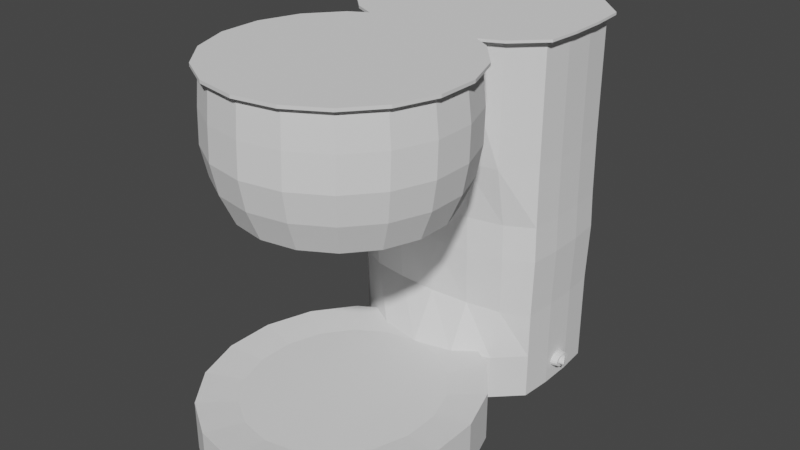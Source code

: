 # Source: CoffeeMaker.blend  (saved by Blender 2.80.75; exported with 4.5.12 LTS)
import bpy
from mathutils import Matrix  # noqa: F401  (used for matrix-valued properties, if any)

bpy.ops.wm.read_factory_settings(use_empty=True)
scene = bpy.context.scene
scene.name = 'Scene'

# ---- collections
col_collection = bpy.data.collections.new('Collection'); scene.collection.children.link(col_collection)

# ---- world
world_world = bpy.data.worlds.new('World'); scene.world = world_world
world_world.use_nodes = True; world_world.node_tree.nodes.clear()
_N = world_world.node_tree.nodes; _L = world_world.node_tree.links
n0 = _N.new('ShaderNodeOutputWorld'); n0.name = 'World Output'; n0.location = (300, 300)
n1 = _N.new('ShaderNodeBackground'); n1.name = 'Background'; n1.location = (10, 300)
n1.inputs[0].default_value = (0.05088, 0.05088, 0.05088, 1.0)
_L.new(n1.outputs[0], n0.inputs[0])
n0.is_active_output = True
world_world.color = (0.05088, 0.05088, 0.05088)
world_world.use_sun_shadow = False
world_world.sun_shadow_jitter_overblur = 0.0

# ---- meshes
me_cylinder = bpy.data.meshes.new('Cylinder')
me_cylinder.from_pydata([(-6.558e-09, 0.939, -0.827), (2.325e-09, 1.082, 1.0), (0.3214, 0.8823, -0.827), (0.37, 1.017, 1.0), (0.604, 0.7192, -0.827), (0.6954, 0.8288, 1.0), (0.8137, 0.4692, -0.827), (0.9369, 0.5409, 1.0), (0.9253, 0.1626, -0.827), (1.065, 0.1879, 1.0), (0.9253, -0.1637, -0.827), (1.065, -0.1879, 1.0), (0.8137, -0.4704, -0.827), (0.9369, -0.5409, 1.0), (0.604, -0.7203, -0.827), (0.6954, -0.8288, 1.0), (0.3214, -0.8835, -0.827), (0.37, -1.017, 1.0), (1.353e-07, -0.9402, -0.827), (1.657e-07, -1.082, 1.0), (-0.3214, -0.8835, -0.827), (-0.37, -1.017, 1.0), (-0.604, -0.7203, -0.827), (-0.6954, -0.8288, 1.0), (-0.8137, -0.4704, -0.827), (-0.9369, -0.5409, 1.0), (-0.9253, -0.1637, -0.827), (-1.065, -0.1879, 1.0), (-0.9253, 0.1626, -0.827), (-1.065, 0.1879, 1.0), (-0.8137, 0.4692, -0.827), (-0.9369, 0.5409, 1.0), (-0.604, 0.7192, -0.827), (-0.6954, 0.8288, 1.0), (-0.3214, 0.8823, -0.827), (-0.37, 1.017, 1.0), (4.742e-09, 1.108, 0.02575), (0.3812, 1.041, 0.02575), (0.7165, 0.8471, 0.02575), (0.9653, 0.5505, 0.02575), (1.098, 0.1868, 0.02575), (1.098, -0.2004, 0.02575), (0.9653, -0.5641, 0.02575), (0.7165, -0.8607, 0.02575), (0.3812, -1.054, 0.02575), (1.731e-07, -1.121, 0.02575), (-0.3812, -1.054, 0.02575), (-0.7165, -0.8607, 0.02575), (-0.9653, -0.5641, 0.02575), (-1.098, -0.2004, 0.02575), (-1.098, 0.1868, 0.02575), (-0.9653, 0.5505, 0.02575), (-0.7165, 0.8471, 0.02575), (-0.3812, 1.041, 0.02575), (3.242e-09, 1.121, 0.5), (0.3811, 1.053, 0.5), (0.7162, 0.8599, 0.5), (0.9649, 0.5635, 0.5), (1.097, 0.1998, 0.5), (1.097, -0.1871, 0.5), (0.9649, -0.5507, 0.5), (0.7162, -0.8472, 0.5), (0.3811, -1.041, 0.5), (1.715e-07, -1.108, 0.5), (-0.3811, -1.041, 0.5), (-0.7162, -0.8472, 0.5), (-0.9649, -0.5507, 0.5), (-1.097, -0.1871, 0.5), (-1.097, 0.1998, 0.5), (-0.9649, 0.5635, 0.5), (-0.7162, 0.8599, 0.5), (-0.3811, 1.053, 0.5), (0.3634, 0.9963, -0.3991), (0.6829, 0.8118, -0.3991), (0.92, 0.5292, -0.3991), (1.046, 0.1825, -0.3991), (1.046, -0.1865, -0.3991), (0.92, -0.5332, -0.3991), (0.6829, -0.8158, -0.3991), (0.3634, -1.0, -0.3991), (1.619e-07, -1.064, -0.3991), (-0.3634, -1.0, -0.3991), (-0.6829, -0.8158, -0.3991), (-0.92, -0.5332, -0.3991), (-1.046, -0.1865, -0.3991), (-1.046, 0.1825, -0.3991), (-0.92, 0.5292, -0.3991), (-0.6829, 0.8118, -0.3991), (-0.3634, 0.9963, -0.3991), (1.474e-09, 1.06, -0.3991), (-1.634e-08, 0.7307, -0.9074), (0.2501, 0.6866, -0.9074), (0.4701, 0.5596, -0.9074), (0.6333, 0.3651, -0.9074), (0.7202, 0.1264, -0.9074), (0.7202, -0.1276, -0.9074), (0.6333, -0.3662, -0.9074), (0.4701, -0.5608, -0.9074), (0.2501, -0.6878, -0.9074), (9.408e-08, -0.7319, -0.9074), (-0.2501, -0.6878, -0.9074), (-0.4701, -0.5608, -0.9074), (-0.6333, -0.3662, -0.9074), (-0.7202, -0.1276, -0.9074), (-0.7202, 0.1264, -0.9074), (-0.6333, 0.3651, -0.9074), (-0.4701, 0.5596, -0.9074), (-0.2501, 0.6866, -0.9074), (-2.251e-08, 0.5446, -0.9836), (0.1865, 0.5117, -0.9836), (0.3504, 0.417, -0.9836), (0.4721, 0.272, -0.9836), (0.5369, 0.09409, -0.9836), (0.5369, -0.09525, -0.9836), (0.4721, -0.2732, -0.9836), (0.3504, -0.4182, -0.9836), (0.1865, -0.5129, -0.9836), (5.981e-08, -0.5458, -0.9836), (-0.1865, -0.5129, -0.9836), (-0.3504, -0.4182, -0.9836), (-0.4721, -0.2732, -0.9836), (-0.5369, -0.09525, -0.9836), (-0.5369, 0.09409, -0.9836), (-0.4721, 0.272, -0.9836), (-0.3504, 0.417, -0.9836), (-0.1865, 0.5117, -0.9836), (0.37, 1.017, 1.042), (2.325e-09, 1.082, 1.042), (-0.37, 1.017, 1.042), (0.7333, 0.8756, 0.9988), (0.3902, 1.074, 0.9988), (0.988, 0.5721, 0.9988), (1.123, 0.1998, 0.9988), (1.123, -0.1964, 0.9988), (0.988, -0.5687, 0.9988), (0.7333, -0.8722, 0.9988), (0.3902, -1.07, 0.9988), (1.773e-07, -1.139, 0.9988), (-0.3902, -1.07, 0.9988), (-0.7333, -0.8722, 0.9988), (-0.988, -0.5687, 0.9988), (-1.123, -0.1964, 0.9988), (-1.123, 0.1998, 0.9988), (-0.988, 0.5721, 0.9988), (-0.7333, 0.8756, 0.9988), (-0.3902, 1.074, 0.9988), (0.3902, 1.074, 1.043), (5.065e-09, 1.142, 1.043), (0.7333, 0.8756, 1.043), (0.988, 0.5721, 1.043), (1.123, 0.1998, 1.043), (1.123, -0.1964, 1.043), (0.988, -0.5687, 1.043), (0.7333, -0.8722, 1.043), (0.3902, -1.07, 1.043), (1.773e-07, -1.139, 1.043), (-0.3902, -1.07, 1.043), (-0.7333, -0.8722, 1.043), (-0.988, -0.5687, 1.043), (-1.123, -0.1964, 1.043), (-1.123, 0.1998, 1.043), (-0.988, 0.5721, 1.043), (-0.7333, 0.8756, 1.043), (-0.3902, 1.074, 1.043), (0.0, 1.295, -4.296), (0.0, 1.295, -3.567), (0.4189, 1.213, -4.296), (0.4189, 1.213, -3.567), (0.7874, 0.9777, -4.296), (0.7874, 0.9777, -3.567), (1.061, 0.6171, -4.296), (1.061, 0.6171, -3.567), (1.206, 0.1747, -4.296), (1.206, 0.1747, -3.567), (1.206, -0.296, -4.296), (1.206, -0.296, -3.567), (1.061, -0.7383, -4.296), (1.061, -0.7383, -3.567), (0.7874, -1.099, -4.296), (0.7874, -1.099, -3.567), (0.4189, -1.334, -4.296), (0.4189, -1.334, -3.567), (1.85e-07, -1.416, -4.296), (1.85e-07, -1.416, -3.567), (-0.4189, -1.334, -4.296), (-0.4189, -1.334, -3.567), (-0.7874, -1.099, -4.296), (-0.7874, -1.099, -3.567), (-1.061, -0.7383, -4.296), (-1.061, -0.7383, -3.567), (-1.206, -0.296, -4.296), (-1.206, -0.296, -3.567), (-1.206, 0.1747, -4.296), (-1.206, 0.1747, -3.567), (-1.061, 0.6171, -4.296), (-1.061, 0.6171, -3.567), (-0.7874, 0.9777, -4.296), (-0.7874, 0.9777, -3.567), (-0.4189, 1.213, -4.296), (-0.4189, 1.213, -3.567), (0.3006, 0.8531, -3.632), (-2.98e-08, 0.9118, -3.632), (0.5649, 0.6843, -3.632), (0.7611, 0.4256, -3.632), (0.8654, 0.1082, -3.632), (0.8654, -0.2295, -3.632), (0.7611, -0.5468, -3.632), (0.5649, -0.8055, -3.632), (0.3006, -0.9744, -3.632), (1.029e-07, -1.033, -3.632), (-0.3006, -0.9744, -3.632), (-0.5649, -0.8055, -3.632), (-0.7611, -0.5468, -3.632), (-0.8654, -0.2295, -3.632), (-0.8654, 0.1082, -3.632), (-0.7611, 0.4256, -3.632), (-0.5649, 0.6843, -3.632), (-0.3006, 0.8531, -3.632), (0.0, 2.755, -4.3), (0.0, 2.755, 1.006), (0.3843, 2.699, -4.3), (0.3843, 2.699, 1.006), (0.7223, 2.539, -4.3), (0.7223, 2.539, 1.006), (0.9731, 2.294, -4.3), (0.9731, 2.294, 1.006), (0.9977, 1.993, -4.3), (0.9977, 1.993, 1.006), (0.9977, 1.673, -4.3), (0.9977, 1.673, 1.006), (0.9731, 1.372, -4.3), (0.9731, 1.372, 1.006), (0.7223, 1.127, -4.3), (0.7223, 1.127, 1.006), (0.3843, 0.9668, -4.3), (0.3843, 0.9668, 1.006), (1.697e-07, 0.9112, -4.3), (1.697e-07, 0.9112, 1.006), (-0.3843, 0.9668, -4.3), (-0.3843, 0.9668, 1.006), (-0.7223, 1.127, -4.3), (-0.7223, 1.127, 1.006), (-0.9731, 1.372, -4.3), (-0.9731, 1.372, 1.006), (-0.9977, 1.673, -4.3), (-0.9977, 1.673, 1.006), (-0.9977, 1.993, -4.3), (-0.9977, 1.993, 1.006), (-0.9731, 2.294, -4.3), (-0.9731, 2.294, 1.006), (-0.7223, 2.539, -4.3), (-0.7223, 2.539, 1.006), (-0.3843, 2.699, -4.3), (-0.3843, 2.699, 1.006), (0.0, 2.755, -2.961), (0.3843, 2.699, -2.961), (0.7223, 2.539, -2.961), (0.9731, 2.294, -2.961), (0.9977, 1.993, -2.961), (0.9977, 1.673, -2.961), (0.9731, 1.372, -2.961), (0.7223, 1.247, -2.961), (0.3843, 1.195, -2.961), (1.697e-07, 1.173, -2.961), (-0.3843, 1.195, -2.961), (-0.7223, 1.247, -2.961), (-0.9731, 1.372, -2.961), (-0.9977, 1.673, -2.961), (-0.9977, 1.993, -2.961), (-0.9731, 2.294, -2.961), (-0.7223, 2.539, -2.961), (-0.3843, 2.699, -2.961), (0.0, 2.755, -0.7221), (0.3843, 2.699, -0.7221), (0.7223, 2.539, -0.7221), (0.9731, 2.294, -0.7221), (0.9977, 1.993, -0.7221), (0.9977, 1.673, -0.7221), (0.9731, 1.372, -0.7221), (0.7223, 1.119, -0.7221), (0.3843, 1.081, -0.7221), (1.697e-07, 1.087, -0.7221), (-0.3843, 1.081, -0.7221), (-0.7223, 1.119, -0.7221), (-0.9731, 1.372, -0.7221), (-0.9977, 1.673, -0.7221), (-0.9977, 1.993, -0.7221), (-0.9731, 2.294, -0.7221), (-0.7223, 2.539, -0.7221), (-0.3843, 2.699, -0.7221), (0.3843, 2.699, -3.63), (0.7223, 2.539, -3.63), (0.9731, 2.294, -3.63), (0.9977, 1.993, -3.63), (0.9977, 1.673, -3.63), (0.9731, 1.372, -3.63), (0.7223, 1.127, -3.63), (0.3843, 0.9668, -3.63), (1.697e-07, 0.9112, -3.63), (-0.3843, 0.9668, -3.63), (-0.7223, 1.127, -3.63), (-0.9731, 1.372, -3.63), (-0.9977, 1.673, -3.63), (-0.9977, 1.993, -3.63), (-0.9731, 2.294, -3.63), (-0.7223, 2.539, -3.63), (-0.3843, 2.699, -3.63), (0.0, 2.755, -3.63), (0.3913, 2.714, -2.105), (0.7355, 2.551, -2.105), (0.9909, 2.301, -2.105), (1.016, 1.995, -2.105), (1.016, 1.669, -2.105), (0.9909, 1.363, -2.105), (0.7355, 1.226, -2.105), (0.3913, 1.165, -2.105), (1.734e-07, 1.156, -2.105), (-0.3913, 1.165, -2.105), (-0.7355, 1.226, -2.105), (-0.9909, 1.363, -2.105), (-1.016, 1.669, -2.105), (-1.016, 1.995, -2.105), (-0.9909, 2.301, -2.105), (-0.7355, 2.551, -2.105), (-0.3913, 2.714, -2.105), (6.302e-10, 2.771, -2.105), (2.545e-10, 2.761, -1.59), (0.3871, 2.705, -1.59), (0.7276, 2.544, -1.59), (0.9803, 2.297, -1.59), (1.005, 1.994, -1.59), (1.005, 1.671, -1.59), (0.9803, 1.368, -1.59), (0.7276, 1.228, -1.59), (0.3871, 1.163, -1.59), (1.712e-07, 1.161, -1.59), (-0.3871, 1.163, -1.59), (-0.7276, 1.228, -1.59), (-0.9803, 1.368, -1.59), (-1.005, 1.671, -1.59), (-1.005, 1.994, -1.59), (-0.9803, 2.297, -1.59), (-0.7276, 2.544, -1.59), (-0.3871, 2.705, -1.59), (0.3843, 0.9668, 1.041), (1.661e-07, 0.9112, 1.041), (-0.3843, 0.9668, 1.041), (0.4116, 2.759, 1.005), (2.445e-09, 2.819, 1.005), (0.7736, 2.588, 1.005), (1.042, 2.325, 1.005), (1.069, 2.003, 1.005), (1.069, 1.66, 1.005), (1.042, 1.338, 1.005), (0.7736, 1.075, 1.005), (0.4116, 0.9034, 1.005), (-0.7736, 1.075, 1.005), (-0.4116, 0.9034, 1.005), (-1.042, 1.337, 1.005), (-1.069, 1.66, 1.005), (-1.069, 2.003, 1.005), (-1.042, 2.325, 1.005), (-0.7736, 2.588, 1.005), (-0.4116, 2.759, 1.005), (0.4116, 2.759, 1.042), (-1.32e-09, 2.819, 1.042), (0.7736, 2.588, 1.042), (1.042, 2.325, 1.042), (1.069, 2.003, 1.042), (1.069, 1.66, 1.042), (1.042, 1.338, 1.042), (0.7736, 1.075, 1.042), (0.4116, 0.9034, 1.042), (1.804e-07, 0.8438, 1.042), (-0.4116, 0.9034, 1.042), (-0.7736, 1.075, 1.042), (-1.042, 1.337, 1.042), (-1.069, 1.66, 1.042), (-1.069, 2.003, 1.042), (-1.042, 2.325, 1.042), (-0.7736, 2.588, 1.042), (-0.4116, 2.759, 1.042), (0.9933, 1.956, -4.001), (1.061, 1.941, -4.001), (0.9933, 1.95, -4.039), (1.061, 1.935, -4.034), (0.9933, 1.93, -4.073), (1.061, 1.918, -4.063), (0.9933, 1.901, -4.098), (1.061, 1.893, -4.084), (0.9933, 1.865, -4.111), (1.061, 1.862, -4.095), (0.9933, 1.826, -4.111), (1.061, 1.829, -4.095), (0.9933, 1.79, -4.098), (1.061, 1.798, -4.084), (0.9933, 1.76, -4.073), (1.061, 1.772, -4.063), (0.9933, 1.741, -4.039), (1.061, 1.756, -4.034), (0.9933, 1.734, -4.001), (1.061, 1.75, -4.001), (0.9933, 1.741, -3.963), (1.061, 1.756, -3.969), (0.9933, 1.76, -3.93), (1.061, 1.772, -3.94), (0.9933, 1.79, -3.905), (1.061, 1.798, -3.919), (0.9933, 1.826, -3.892), (1.061, 1.829, -3.908), (0.9933, 1.865, -3.892), (1.061, 1.862, -3.908), (0.9933, 1.901, -3.905), (1.061, 1.893, -3.919), (0.9933, 1.93, -3.93), (1.061, 1.918, -3.94), (0.9933, 1.95, -3.963), (1.061, 1.935, -3.969), (1.061, 1.904, -4.023), (1.061, 1.908, -4.001), (1.061, 1.894, -4.042), (1.061, 1.877, -4.056), (1.061, 1.856, -4.063), (1.061, 1.834, -4.063), (1.061, 1.814, -4.056), (1.061, 1.797, -4.042), (1.061, 1.786, -4.023), (1.061, 1.782, -4.001), (1.061, 1.786, -3.98), (1.061, 1.797, -3.961), (1.061, 1.814, -3.947), (1.061, 1.834, -3.939), (1.061, 1.856, -3.939), (1.061, 1.877, -3.947), (1.061, 1.894, -3.961), (1.061, 1.904, -3.98), (1.061, 1.898, -4.023), (1.059, 1.902, -4.001), (1.066, 1.888, -4.042), (1.073, 1.873, -4.056), (1.083, 1.855, -4.063), (1.092, 1.836, -4.063), (1.102, 1.817, -4.056), (1.109, 1.802, -4.042), (1.114, 1.793, -4.023), (1.116, 1.789, -4.001), (1.114, 1.793, -3.98), (1.109, 1.802, -3.961), (1.102, 1.817, -3.947), (1.092, 1.836, -3.939), (1.083, 1.855, -3.939), (1.073, 1.873, -3.947), (1.066, 1.888, -3.961), (1.061, 1.898, -3.98)], [], [(54, 1, 3, 55), (55, 3, 5, 56), (56, 5, 7, 57), (57, 7, 9, 58), (58, 9, 11, 59), (59, 11, 13, 60), (60, 13, 15, 61), (61, 15, 17, 62), (62, 17, 19, 63), (63, 19, 21, 64), (64, 21, 23, 65), (65, 23, 25, 66), (66, 25, 27, 67), (67, 27, 29, 68), (68, 29, 31, 69), (69, 31, 33, 70), (33, 31, 143, 144), (70, 33, 35, 71), (71, 35, 1, 54), (8, 10, 95, 94), (88, 53, 36, 89), (87, 52, 53, 88), (86, 51, 52, 87), (85, 50, 51, 86), (84, 49, 50, 85), (83, 48, 49, 84), (82, 47, 48, 83), (81, 46, 47, 82), (80, 45, 46, 81), (79, 44, 45, 80), (78, 43, 44, 79), (77, 42, 43, 78), (76, 41, 42, 77), (75, 40, 41, 76), (74, 39, 40, 75), (73, 38, 39, 74), (72, 37, 38, 73), (89, 36, 37, 72), (53, 71, 54, 36), (52, 70, 71, 53), (51, 69, 70, 52), (50, 68, 69, 51), (49, 67, 68, 50), (48, 66, 67, 49), (47, 65, 66, 48), (46, 64, 65, 47), (45, 63, 64, 46), (44, 62, 63, 45), (43, 61, 62, 44), (42, 60, 61, 43), (41, 59, 60, 42), (40, 58, 59, 41), (39, 57, 58, 40), (38, 56, 57, 39), (37, 55, 56, 38), (36, 54, 55, 37), (0, 89, 72, 2), (2, 72, 73, 4), (4, 73, 74, 6), (6, 74, 75, 8), (8, 75, 76, 10), (10, 76, 77, 12), (12, 77, 78, 14), (14, 78, 79, 16), (16, 79, 80, 18), (18, 80, 81, 20), (20, 81, 82, 22), (22, 82, 83, 24), (24, 83, 84, 26), (26, 84, 85, 28), (28, 85, 86, 30), (30, 86, 87, 32), (32, 87, 88, 34), (34, 88, 89, 0), (104, 105, 123, 122), (18, 20, 100, 99), (28, 30, 105, 104), (4, 6, 93, 92), (14, 16, 98, 97), (0, 2, 91, 90), (24, 26, 103, 102), (34, 0, 90, 107), (10, 12, 96, 95), (20, 22, 101, 100), (30, 32, 106, 105), (6, 8, 94, 93), (16, 18, 99, 98), (26, 28, 104, 103), (2, 4, 92, 91), (12, 14, 97, 96), (22, 24, 102, 101), (32, 34, 107, 106), (108, 109, 110, 111, 112, 113, 114, 115, 116, 117, 118, 119, 120, 121, 122, 123, 124, 125), (97, 98, 116, 115), (90, 91, 109, 108), (105, 106, 124, 123), (98, 99, 117, 116), (91, 92, 110, 109), (106, 107, 125, 124), (99, 100, 118, 117), (92, 93, 111, 110), (107, 90, 108, 125), (100, 101, 119, 118), (93, 94, 112, 111), (101, 102, 120, 119), (94, 95, 113, 112), (102, 103, 121, 120), (95, 96, 114, 113), (103, 104, 122, 121), (96, 97, 115, 114), (23, 21, 138, 139), (13, 11, 133, 134), (27, 25, 140, 141), (17, 15, 135, 136), (7, 5, 129, 131), (3, 126, 146, 130), (128, 35, 145, 163), (31, 29, 142, 143), (21, 19, 137, 138), (3, 1, 127, 126), (127, 128, 163, 147), (1, 35, 128, 127), (11, 9, 132, 133), (35, 33, 144, 145), (25, 23, 139, 140), (15, 13, 134, 135), (5, 3, 130, 129), (126, 127, 147, 146), (129, 130, 146, 148), (146, 147, 163, 162, 161, 160, 159, 158, 157, 156, 155, 154, 153, 152, 151, 150, 149, 148), (135, 134, 152, 153), (140, 139, 157, 158), (145, 144, 162, 163), (133, 132, 150, 151), (138, 137, 155, 156), (143, 142, 160, 161), (131, 129, 148, 149), (136, 135, 153, 154), (141, 140, 158, 159), (134, 133, 151, 152), (139, 138, 156, 157), (144, 143, 161, 162), (132, 131, 149, 150), (137, 136, 154, 155), (142, 141, 159, 160), (9, 7, 131, 132), (19, 17, 136, 137), (29, 27, 141, 142), (164, 165, 167, 166), (166, 167, 169, 168), (168, 169, 171, 170), (170, 171, 173, 172), (172, 173, 175, 174), (174, 175, 177, 176), (176, 177, 179, 178), (178, 179, 181, 180), (180, 181, 183, 182), (182, 183, 185, 184), (184, 185, 187, 186), (186, 187, 189, 188), (188, 189, 191, 190), (190, 191, 193, 192), (192, 193, 195, 194), (194, 195, 197, 196), (171, 169, 202, 203), (196, 197, 199, 198), (198, 199, 165, 164), (164, 166, 168, 170, 172, 174, 176, 178, 180, 182, 184, 186, 188, 190, 192, 194, 196, 198), (200, 201, 217, 216, 215, 214, 213, 212, 211, 210, 209, 208, 207, 206, 205, 204, 203, 202), (181, 179, 207, 208), (191, 189, 212, 213), (167, 165, 201, 200), (165, 199, 217, 201), (177, 175, 205, 206), (187, 185, 210, 211), (197, 195, 215, 216), (173, 171, 203, 204), (183, 181, 208, 209), (193, 191, 213, 214), (169, 167, 200, 202), (179, 177, 206, 207), (189, 187, 211, 212), (199, 197, 216, 217), (175, 173, 204, 205), (185, 183, 209, 210), (195, 193, 214, 215), (272, 219, 221, 273), (273, 221, 223, 274), (274, 223, 225, 275), (275, 225, 227, 276), (276, 227, 229, 277), (277, 229, 231, 278), (278, 231, 233, 279), (279, 233, 235, 280), (280, 235, 237, 281), (281, 237, 239, 282), (282, 239, 241, 283), (283, 241, 243, 284), (284, 243, 245, 285), (285, 245, 247, 286), (286, 247, 249, 287), (287, 249, 251, 288), (251, 249, 361, 362), (288, 251, 253, 289), (289, 253, 219, 272), (218, 220, 222, 224, 226, 228, 230, 232, 234, 236, 238, 240, 242, 244, 246, 248, 250, 252), (306, 271, 254, 307), (305, 270, 271, 306), (304, 269, 270, 305), (303, 268, 269, 304), (302, 267, 268, 303), (301, 266, 267, 302), (300, 265, 266, 301), (299, 264, 265, 300), (298, 263, 264, 299), (297, 262, 263, 298), (296, 261, 262, 297), (295, 260, 261, 296), (294, 259, 260, 295), (293, 258, 259, 294), (292, 257, 258, 293), (291, 256, 257, 292), (290, 255, 256, 291), (307, 254, 255, 290), (343, 289, 272, 326), (342, 288, 289, 343), (341, 287, 288, 342), (340, 286, 287, 341), (339, 285, 286, 340), (338, 284, 285, 339), (337, 283, 284, 338), (336, 282, 283, 337), (335, 281, 282, 336), (334, 280, 281, 335), (333, 279, 280, 334), (332, 278, 279, 333), (331, 277, 278, 332), (330, 276, 277, 331), (329, 275, 276, 330), (328, 274, 275, 329), (327, 273, 274, 328), (326, 272, 273, 327), (218, 307, 290, 220), (220, 290, 291, 222), (222, 291, 292, 224), (224, 292, 293, 226), (226, 293, 294, 228), (228, 294, 295, 230), (230, 295, 296, 232), (232, 296, 297, 234), (234, 297, 298, 236), (236, 298, 299, 238), (238, 299, 300, 240), (240, 300, 301, 242), (242, 301, 302, 244), (244, 302, 303, 246), (246, 303, 304, 248), (248, 304, 305, 250), (250, 305, 306, 252), (252, 306, 307, 218), (254, 325, 308, 255), (255, 308, 309, 256), (256, 309, 310, 257), (257, 310, 311, 258), (258, 311, 312, 259), (259, 312, 313, 260), (260, 313, 314, 261), (261, 314, 315, 262), (262, 315, 316, 263), (263, 316, 317, 264), (264, 317, 318, 265), (265, 318, 319, 266), (266, 319, 320, 267), (267, 320, 321, 268), (268, 321, 322, 269), (269, 322, 323, 270), (270, 323, 324, 271), (271, 324, 325, 254), (325, 326, 327, 308), (308, 327, 328, 309), (309, 328, 329, 310), (310, 329, 330, 311), (311, 330, 331, 312), (312, 331, 332, 313), (313, 332, 333, 314), (314, 333, 334, 315), (315, 334, 335, 316), (316, 335, 336, 317), (317, 336, 337, 318), (318, 337, 338, 319), (319, 338, 339, 320), (320, 339, 340, 321), (321, 340, 341, 322), (322, 341, 342, 323), (323, 342, 343, 324), (324, 343, 326, 325), (241, 239, 357, 356), (231, 229, 352, 353), (219, 253, 363, 348), (245, 243, 358, 359), (221, 219, 348, 347), (239, 237, 345, 346), (235, 233, 354, 355), (225, 223, 349, 350), (344, 235, 355, 372), (249, 247, 360, 361), (229, 227, 351, 352), (346, 345, 373, 374), (253, 251, 362, 363), (243, 241, 356, 358), (233, 231, 353, 354), (345, 344, 372, 373), (237, 235, 344, 345), (223, 221, 347, 349), (349, 347, 364, 366), (364, 365, 381, 380, 379, 378, 377, 376, 375, 374, 373, 372, 371, 370, 369, 368, 367, 366), (354, 353, 370, 371), (358, 356, 375, 376), (363, 362, 380, 381), (352, 351, 368, 369), (361, 360, 378, 379), (350, 349, 366, 367), (355, 354, 371, 372), (347, 348, 365, 364), (359, 358, 376, 377), (348, 363, 381, 365), (353, 352, 369, 370), (356, 357, 374, 375), (362, 361, 379, 380), (351, 350, 367, 368), (360, 359, 377, 378), (227, 225, 350, 351), (239, 346, 374, 357), (247, 245, 359, 360), (382, 383, 385, 384), (384, 385, 387, 386), (386, 387, 389, 388), (388, 389, 391, 390), (390, 391, 393, 392), (392, 393, 395, 394), (394, 395, 397, 396), (396, 397, 399, 398), (398, 399, 401, 400), (400, 401, 403, 402), (402, 403, 405, 404), (404, 405, 407, 406), (406, 407, 409, 408), (408, 409, 411, 410), (410, 411, 413, 412), (412, 413, 415, 414), (385, 383, 419, 418), (414, 415, 417, 416), (416, 417, 383, 382), (382, 384, 386, 388, 390, 392, 394, 396, 398, 400, 402, 404, 406, 408, 410, 412, 414, 416), (435, 434, 452, 453), (409, 407, 430, 431), (383, 417, 435, 419), (395, 393, 423, 424), (405, 403, 428, 429), (415, 413, 433, 434), (391, 389, 421, 422), (401, 399, 426, 427), (411, 409, 431, 432), (387, 385, 418, 420), (397, 395, 424, 425), (407, 405, 429, 430), (417, 415, 434, 435), (393, 391, 422, 423), (403, 401, 427, 428), (413, 411, 432, 433), (389, 387, 420, 421), (399, 397, 425, 426), (436, 437, 453, 452, 451, 450, 449, 448, 447, 446, 445, 444, 443, 442, 441, 440, 439, 438), (428, 427, 445, 446), (421, 420, 438, 439), (419, 435, 453, 437), (429, 428, 446, 447), (422, 421, 439, 440), (430, 429, 447, 448), (423, 422, 440, 441), (431, 430, 448, 449), (424, 423, 441, 442), (432, 431, 449, 450), (425, 424, 442, 443), (433, 432, 450, 451), (426, 425, 443, 444), (418, 419, 437, 436), (434, 433, 451, 452), (427, 426, 444, 445), (420, 418, 436, 438)])
_uv = me_cylinder.uv_layers.new(name='UVMap')
_uv.uv.foreach_set('vector', [1.0, 0.875, 1.0, 1.0, 0.9444, 1.0, 0.9444, 0.875, 0.9444, 0.875, 0.9444, 1.0, 0.8889, 1.0, 0.8889, 0.875, 0.8889, 0.875, 0.8889, 1.0, 0.8333, 1.0, 0.8333, 0.875, 0.8333, 0.875, 0.8333, 1.0, 0.7778, 1.0, 0.7778, 0.875, 0.7778, 0.875, 0.7778, 1.0, 0.7222, 1.0, 0.7222, 0.875, 0.7222, 0.875, 0.7222, 1.0, 0.6667, 1.0, 0.6667, 0.875, 0.6667, 0.875, 0.6667, 1.0, 0.6111, 1.0, 0.6111, 0.875, 0.6111, 0.875, 0.6111, 1.0, 0.5556, 1.0, 0.5556, 0.875, 0.5556, 0.875, 0.5556, 1.0, 0.5, 1.0, 0.5, 0.875, 0.5, 0.875, 0.5, 1.0, 0.4444, 1.0, 0.4444, 0.875, 0.4444, 0.875, 0.4444, 1.0, 0.3889, 1.0, 0.3889, 0.875, 0.3889, 0.875, 0.3889, 1.0, 0.3333, 1.0, 0.3333, 0.875, 0.3333, 0.875, 0.3333, 1.0, 0.2778, 1.0, 0.2778, 0.875, 0.2778, 0.875, 0.2778, 1.0, 0.2222, 1.0, 0.2222, 0.875, 0.2222, 0.875, 0.2222, 1.0, 0.1667, 1.0, 0.1667, 0.875, 0.1667, 0.875, 0.1667, 1.0, 0.1111, 1.0, 0.1111, 0.875, 0.1111, 1.0, 0.1667, 1.0, 0.1667, 1.0, 0.1111, 1.0, 0.1111, 0.875, 0.1111, 1.0, 0.05556, 1.0, 0.05556, 0.875, 0.05556, 0.875, 0.05556, 1.0, -1.863e-07, 1.0, -1.863e-07, 0.875, 0.7778, 0.5433, 0.7222, 0.5433, 0.7222, 0.5433, 0.7778, 0.5433, 0.05556, 0.6502, 0.05556, 0.7564, -1.863e-07, 0.7564, -1.863e-07, 0.6502, 0.1111, 0.6502, 0.1111, 0.7564, 0.05556, 0.7564, 0.05556, 0.6502, 0.1667, 0.6502, 0.1667, 0.7564, 0.1111, 0.7564, 0.1111, 0.6502, 0.2222, 0.6502, 0.2222, 0.7564, 0.1667, 0.7564, 0.1667, 0.6502, 0.2778, 0.6502, 0.2778, 0.7564, 0.2222, 0.7564, 0.2222, 0.6502, 0.3333, 0.6502, 0.3333, 0.7564, 0.2778, 0.7564, 0.2778, 0.6502, 0.3889, 0.6502, 0.3889, 0.7564, 0.3333, 0.7564, 0.3333, 0.6502, 0.4444, 0.6502, 0.4444, 0.7564, 0.3889, 0.7564, 0.3889, 0.6502, 0.5, 0.6502, 0.5, 0.7564, 0.4444, 0.7564, 0.4444, 0.6502, 0.5556, 0.6502, 0.5556, 0.7564, 0.5, 0.7564, 0.5, 0.6502, 0.6111, 0.6502, 0.6111, 0.7564, 0.5556, 0.7564, 0.5556, 0.6502, 0.6667, 0.6502, 0.6667, 0.7564, 0.6111, 0.7564, 0.6111, 0.6502, 0.7222, 0.6502, 0.7222, 0.7564, 0.6667, 0.7564, 0.6667, 0.6502, 0.7778, 0.6502, 0.7778, 0.7564, 0.7222, 0.7564, 0.7222, 0.6502, 0.8333, 0.6502, 0.8333, 0.7564, 0.7778, 0.7564, 0.7778, 0.6502, 0.8889, 0.6502, 0.8889, 0.7564, 0.8333, 0.7564, 0.8333, 0.6502, 0.9444, 0.6502, 0.9444, 0.7564, 0.8889, 0.7564, 0.8889, 0.6502, 1.0, 0.6502, 1.0, 0.7564, 0.9444, 0.7564, 0.9444, 0.6502, 0.05556, 0.7564, 0.05556, 0.875, -1.863e-07, 0.875, -1.863e-07, 0.7564, 0.1111, 0.7564, 0.1111, 0.875, 0.05556, 0.875, 0.05556, 0.7564, 0.1667, 0.7564, 0.1667, 0.875, 0.1111, 0.875, 0.1111, 0.7564, 0.2222, 0.7564, 0.2222, 0.875, 0.1667, 0.875, 0.1667, 0.7564, 0.2778, 0.7564, 0.2778, 0.875, 0.2222, 0.875, 0.2222, 0.7564, 0.3333, 0.7564, 0.3333, 0.875, 0.2778, 0.875, 0.2778, 0.7564, 0.3889, 0.7564, 0.3889, 0.875, 0.3333, 0.875, 0.3333, 0.7564, 0.4444, 0.7564, 0.4444, 0.875, 0.3889, 0.875, 0.3889, 0.7564, 0.5, 0.7564, 0.5, 0.875, 0.4444, 0.875, 0.4444, 0.7564, 0.5556, 0.7564, 0.5556, 0.875, 0.5, 0.875, 0.5, 0.7564, 0.6111, 0.7564, 0.6111, 0.875, 0.5556, 0.875, 0.5556, 0.7564, 0.6667, 0.7564, 0.6667, 0.875, 0.6111, 0.875, 0.6111, 0.7564, 0.7222, 0.7564, 0.7222, 0.875, 0.6667, 0.875, 0.6667, 0.7564, 0.7778, 0.7564, 0.7778, 0.875, 0.7222, 0.875, 0.7222, 0.7564, 0.8333, 0.7564, 0.8333, 0.875, 0.7778, 0.875, 0.7778, 0.7564, 0.8889, 0.7564, 0.8889, 0.875, 0.8333, 0.875, 0.8333, 0.7564, 0.9444, 0.7564, 0.9444, 0.875, 0.8889, 0.875, 0.8889, 0.7564, 1.0, 0.7564, 1.0, 0.875, 0.9444, 0.875, 0.9444, 0.7564, 1.0, 0.5433, 1.0, 0.6502, 0.9444, 0.6502, 0.9444, 0.5433, 0.9444, 0.5433, 0.9444, 0.6502, 0.8889, 0.6502, 0.8889, 0.5433, 0.8889, 0.5433, 0.8889, 0.6502, 0.8333, 0.6502, 0.8333, 0.5433, 0.8333, 0.5433, 0.8333, 0.6502, 0.7778, 0.6502, 0.7778, 0.5433, 0.7778, 0.5433, 0.7778, 0.6502, 0.7222, 0.6502, 0.7222, 0.5433, 0.7222, 0.5433, 0.7222, 0.6502, 0.6667, 0.6502, 0.6667, 0.5433, 0.6667, 0.5433, 0.6667, 0.6502, 0.6111, 0.6502, 0.6111, 0.5433, 0.6111, 0.5433, 0.6111, 0.6502, 0.5556, 0.6502, 0.5556, 0.5433, 0.5556, 0.5433, 0.5556, 0.6502, 0.5, 0.6502, 0.5, 0.5433, 0.5, 0.5433, 0.5, 0.6502, 0.4444, 0.6502, 0.4444, 0.5433, 0.4444, 0.5433, 0.4444, 0.6502, 0.3889, 0.6502, 0.3889, 0.5433, 0.3889, 0.5433, 0.3889, 0.6502, 0.3333, 0.6502, 0.3333, 0.5433, 0.3333, 0.5433, 0.3333, 0.6502, 0.2778, 0.6502, 0.2778, 0.5433, 0.2778, 0.5433, 0.2778, 0.6502, 0.2222, 0.6502, 0.2222, 0.5433, 0.2222, 0.5433, 0.2222, 0.6502, 0.1667, 0.6502, 0.1667, 0.5433, 0.1667, 0.5433, 0.1667, 0.6502, 0.1111, 0.6502, 0.1111, 0.5433, 0.1111, 0.5433, 0.1111, 0.6502, 0.05556, 0.6502, 0.05556, 0.5433, 0.05556, 0.5433, 0.05556, 0.6502, -1.863e-07, 0.6502, -1.863e-07, 0.5433, 0.2222, 0.5433, 0.1667, 0.5433, 0.1667, 0.5433, 0.2222, 0.5433, 0.5, 0.5433, 0.4444, 0.5433, 0.4444, 0.5433, 0.5, 0.5433, 0.2222, 0.5433, 0.1667, 0.5433, 0.1667, 0.5433, 0.2222, 0.5433, 0.8889, 0.5433, 0.8333, 0.5433, 0.8333, 0.5433, 0.8889, 0.5433, 0.6111, 0.5433, 0.5556, 0.5433, 0.5556, 0.5433, 0.6111, 0.5433, 1.0, 0.5433, 0.9444, 0.5433, 0.9444, 0.5433, 1.0, 0.5433, 0.3333, 0.5433, 0.2778, 0.5433, 0.2778, 0.5433, 0.3333, 0.5433, 0.05556, 0.5433, -1.863e-07, 0.5433, -1.863e-07, 0.5433, 0.05556, 0.5433, 0.7222, 0.5433, 0.6667, 0.5433, 0.6667, 0.5433, 0.7222, 0.5433, 0.4444, 0.5433, 0.3889, 0.5433, 0.3889, 0.5433, 0.4444, 0.5433, 0.1667, 0.5433, 0.1111, 0.5433, 0.1111, 0.5433, 0.1667, 0.5433, 0.8333, 0.5433, 0.7778, 0.5433, 0.7778, 0.5433, 0.8333, 0.5433, 0.5556, 0.5433, 0.5, 0.5433, 0.5, 0.5433, 0.5556, 0.5433, 0.2778, 0.5433, 0.2222, 0.5433, 0.2222, 0.5433, 0.2778, 0.5433, 0.9444, 0.5433, 0.8889, 0.5433, 0.8889, 0.5433, 0.9444, 0.5433, 0.6667, 0.5433, 0.6111, 0.5433, 0.6111, 0.5433, 0.6667, 0.5433, 0.3889, 0.5433, 0.3333, 0.5433, 0.3333, 0.5433, 0.3889, 0.5433, 0.1111, 0.5433, 0.05556, 0.5433, 0.05556, 0.5433, 0.1111, 0.5433, 0.75, 0.4961, 0.8342, 0.4813, 0.9083, 0.4385, 0.9633, 0.373, 0.9925, 0.2926, 0.9925, 0.2071, 0.9633, 0.1267, 0.9083, 0.06119, 0.8342, 0.01843, 0.75, 0.003573, 0.6658, 0.01843, 0.5917, 0.06119, 0.5367, 0.1267, 0.5075, 0.2071, 0.5075, 0.2926, 0.5367, 0.373, 0.5917, 0.4385, 0.6658, 0.4813, 0.6111, 0.5433, 0.5556, 0.5433, 0.5556, 0.5433, 0.6111, 0.5433, 1.0, 0.5433, 0.9444, 0.5433, 0.9444, 0.5433, 1.0, 0.5433, 0.1667, 0.5433, 0.1111, 0.5433, 0.1111, 0.5433, 0.1667, 0.5433, 0.5556, 0.5433, 0.5, 0.5433, 0.5, 0.5433, 0.5556, 0.5433, 0.9444, 0.5433, 0.8889, 0.5433, 0.8889, 0.5433, 0.9444, 0.5433, 0.1111, 0.5433, 0.05556, 0.5433, 0.05556, 0.5433, 0.1111, 0.5433, 0.5, 0.5433, 0.4444, 0.5433, 0.4444, 0.5433, 0.5, 0.5433, 0.8889, 0.5433, 0.8333, 0.5433, 0.8333, 0.5433, 0.8889, 0.5433, 0.05556, 0.5433, -1.863e-07, 0.5433, -1.863e-07, 0.5433, 0.05556, 0.5433, 0.4444, 0.5433, 0.3889, 0.5433, 0.3889, 0.5433, 0.4444, 0.5433, 0.8333, 0.5433, 0.7778, 0.5433, 0.7778, 0.5433, 0.8333, 0.5433, 0.3889, 0.5433, 0.3333, 0.5433, 0.3333, 0.5433, 0.3889, 0.5433, 0.7778, 0.5433, 0.7222, 0.5433, 0.7222, 0.5433, 0.7778, 0.5433, 0.3333, 0.5433, 0.2778, 0.5433, 0.2778, 0.5433, 0.3333, 0.5433, 0.7222, 0.5433, 0.6667, 0.5433, 0.6667, 0.5433, 0.7222, 0.5433, 0.2778, 0.5433, 0.2222, 0.5433, 0.2222, 0.5433, 0.2778, 0.5433, 0.6667, 0.5433, 0.6111, 0.5433, 0.6111, 0.5433, 0.6667, 0.5433, 0.3889, 1.0, 0.4444, 1.0, 0.4444, 1.0, 0.3889, 1.0, 0.6667, 1.0, 0.7222, 1.0, 0.7222, 1.0, 0.6667, 1.0, 0.2778, 1.0, 0.3333, 1.0, 0.3333, 1.0, 0.2778, 1.0, 0.5556, 1.0, 0.6111, 1.0, 0.6111, 1.0, 0.5556, 1.0, 0.8333, 1.0, 0.8889, 1.0, 0.8889, 1.0, 0.8333, 1.0, 0.9444, 1.0, 0.9444, 1.0, 0.9444, 1.0, 0.9444, 1.0, 0.05556, 1.0, 0.05556, 1.0, 0.05556, 1.0, 0.05556, 1.0, 0.1667, 1.0, 0.2222, 1.0, 0.2222, 1.0, 0.1667, 1.0, 0.4444, 1.0, 0.5, 1.0, 0.5, 1.0, 0.4444, 1.0, 0.9444, 1.0, 1.0, 1.0, 1.0, 1.0, 0.9444, 1.0, -1.863e-07, 1.0, 0.05556, 1.0, 0.05556, 1.0, -1.863e-07, 1.0, -1.863e-07, 1.0, 0.05556, 1.0, 0.05556, 1.0, -1.863e-07, 1.0, 0.7222, 1.0, 0.7778, 1.0, 0.7778, 1.0, 0.7222, 1.0, 0.05556, 1.0, 0.1111, 1.0, 0.1111, 1.0, 0.05556, 1.0, 0.3333, 1.0, 0.3889, 1.0, 0.3889, 1.0, 0.3333, 1.0, 0.6111, 1.0, 0.6667, 1.0, 0.6667, 1.0, 0.6111, 1.0, 0.8889, 1.0, 0.9444, 1.0, 0.9444, 1.0, 0.8889, 1.0, 0.9444, 1.0, 1.0, 1.0, 1.0, 1.0, 0.9444, 1.0, 0.8889, 1.0, 0.9444, 1.0, 0.9444, 1.0, 0.8889, 1.0, 0.3321, 0.4755, 0.25, 0.49, 0.1679, 0.4755, 0.09573, 0.4339, 0.04215, 0.37, 0.01365, 0.2917, 0.01365, 0.2083, 0.04215, 0.13, 0.09573, 0.06615, 0.1679, 0.02447, 0.25, 0.01, 0.3321, 0.02447, 0.4043, 0.06615, 0.4578, 0.13, 0.4864, 0.2083, 0.4864, 0.2917, 0.4578, 0.37, 0.4043, 0.4339, 0.6111, 1.0, 0.6667, 1.0, 0.6667, 1.0, 0.6111, 1.0, 0.3333, 1.0, 0.3889, 1.0, 0.3889, 1.0, 0.3333, 1.0, 0.05556, 1.0, 0.1111, 1.0, 0.1111, 1.0, 0.05556, 1.0, 0.7222, 1.0, 0.7778, 1.0, 0.7778, 1.0, 0.7222, 1.0, 0.4444, 1.0, 0.5, 1.0, 0.5, 1.0, 0.4444, 1.0, 0.1667, 1.0, 0.2222, 1.0, 0.2222, 1.0, 0.1667, 1.0, 0.8333, 1.0, 0.8889, 1.0, 0.8889, 1.0, 0.8333, 1.0, 0.5556, 1.0, 0.6111, 1.0, 0.6111, 1.0, 0.5556, 1.0, 0.2778, 1.0, 0.3333, 1.0, 0.3333, 1.0, 0.2778, 1.0, 0.6667, 1.0, 0.7222, 1.0, 0.7222, 1.0, 0.6667, 1.0, 0.3889, 1.0, 0.4444, 1.0, 0.4444, 1.0, 0.3889, 1.0, 0.1111, 1.0, 0.1667, 1.0, 0.1667, 1.0, 0.1111, 1.0, 0.7778, 1.0, 0.8333, 1.0, 0.8333, 1.0, 0.7778, 1.0, 0.5, 1.0, 0.5556, 1.0, 0.5556, 1.0, 0.5, 1.0, 0.2222, 1.0, 0.2778, 1.0, 0.2778, 1.0, 0.2222, 1.0, 0.7778, 1.0, 0.8333, 1.0, 0.8333, 1.0, 0.7778, 1.0, 0.5, 1.0, 0.5556, 1.0, 0.5556, 1.0, 0.5, 1.0, 0.2222, 1.0, 0.2778, 1.0, 0.2778, 1.0, 0.2222, 1.0, 1.0, 0.5, 1.0, 1.0, 0.9444, 1.0, 0.9444, 0.5, 0.9444, 0.5, 0.9444, 1.0, 0.8889, 1.0, 0.8889, 0.5, 0.8889, 0.5, 0.8889, 1.0, 0.8333, 1.0, 0.8333, 0.5, 0.8333, 0.5, 0.8333, 1.0, 0.7778, 1.0, 0.7778, 0.5, 0.7778, 0.5, 0.7778, 1.0, 0.7222, 1.0, 0.7222, 0.5, 0.7222, 0.5, 0.7222, 1.0, 0.6667, 1.0, 0.6667, 0.5, 0.6667, 0.5, 0.6667, 1.0, 0.6111, 1.0, 0.6111, 0.5, 0.6111, 0.5, 0.6111, 1.0, 0.5556, 1.0, 0.5556, 0.5, 0.5556, 0.5, 0.5556, 1.0, 0.5, 1.0, 0.5, 0.5, 0.5, 0.5, 0.5, 1.0, 0.4444, 1.0, 0.4444, 0.5, 0.4444, 0.5, 0.4444, 1.0, 0.3889, 1.0, 0.3889, 0.5, 0.3889, 0.5, 0.3889, 1.0, 0.3333, 1.0, 0.3333, 0.5, 0.3333, 0.5, 0.3333, 1.0, 0.2778, 1.0, 0.2778, 0.5, 0.2778, 0.5, 0.2778, 1.0, 0.2222, 1.0, 0.2222, 0.5, 0.2222, 0.5, 0.2222, 1.0, 0.1667, 1.0, 0.1667, 0.5, 0.1667, 0.5, 0.1667, 1.0, 0.1111, 1.0, 0.1111, 0.5, 0.8333, 1.0, 0.8889, 1.0, 0.8889, 1.0, 0.8333, 1.0, 0.1111, 0.5, 0.1111, 1.0, 0.05556, 1.0, 0.05556, 0.5, 0.05556, 0.5, 0.05556, 1.0, -1.863e-07, 1.0, -1.863e-07, 0.5, 0.75, 0.49, 0.8321, 0.4755, 0.9043, 0.4339, 0.9578, 0.37, 0.9864, 0.2917, 0.9864, 0.2083, 0.9578, 0.13, 0.9043, 0.06615, 0.8321, 0.02447, 0.75, 0.01, 0.6679, 0.02447, 0.5957, 0.06615, 0.5422, 0.13, 0.5136, 0.2083, 0.5136, 0.2917, 0.5422, 0.37, 0.5957, 0.4339, 0.6679, 0.4755, 0.3321, 0.4755, 0.25, 0.49, 0.1679, 0.4755, 0.09573, 0.4339, 0.04215, 0.37, 0.01365, 0.2917, 0.01365, 0.2083, 0.04215, 0.13, 0.09573, 0.06615, 0.1679, 0.02447, 0.25, 0.01, 0.3321, 0.02447, 0.4043, 0.06615, 0.4578, 0.13, 0.4864, 0.2083, 0.4864, 0.2917, 0.4578, 0.37, 0.4043, 0.4339, 0.5556, 1.0, 0.6111, 1.0, 0.6111, 1.0, 0.5556, 1.0, 0.2778, 1.0, 0.3333, 1.0, 0.3333, 1.0, 0.2778, 1.0, 0.9444, 1.0, 1.0, 1.0, 1.0, 1.0, 0.9444, 1.0, -1.863e-07, 1.0, 0.05556, 1.0, 0.05556, 1.0, -1.863e-07, 1.0, 0.6667, 1.0, 0.7222, 1.0, 0.7222, 1.0, 0.6667, 1.0, 0.3889, 1.0, 0.4444, 1.0, 0.4444, 1.0, 0.3889, 1.0, 0.1111, 1.0, 0.1667, 1.0, 0.1667, 1.0, 0.1111, 1.0, 0.7778, 1.0, 0.8333, 1.0, 0.8333, 1.0, 0.7778, 1.0, 0.5, 1.0, 0.5556, 1.0, 0.5556, 1.0, 0.5, 1.0, 0.2222, 1.0, 0.2778, 1.0, 0.2778, 1.0, 0.2222, 1.0, 0.8889, 1.0, 0.9444, 1.0, 0.9444, 1.0, 0.8889, 1.0, 0.6111, 1.0, 0.6667, 1.0, 0.6667, 1.0, 0.6111, 1.0, 0.3333, 1.0, 0.3889, 1.0, 0.3889, 1.0, 0.3333, 1.0, 0.05556, 1.0, 0.1111, 1.0, 0.1111, 1.0, 0.05556, 1.0, 0.7222, 1.0, 0.7778, 1.0, 0.7778, 1.0, 0.7222, 1.0, 0.4444, 1.0, 0.5, 1.0, 0.5, 1.0, 0.4444, 1.0, 0.1667, 1.0, 0.2222, 1.0, 0.2222, 1.0, 0.1667, 1.0, 1.0, 0.8371, 1.0, 1.0, 0.9444, 1.0, 0.9444, 0.8371, 0.9444, 0.8371, 0.9444, 1.0, 0.8889, 1.0, 0.8889, 0.8371, 0.8889, 0.8371, 0.8889, 1.0, 0.8333, 1.0, 0.8333, 0.8371, 0.8333, 0.8371, 0.8333, 1.0, 0.7778, 1.0, 0.7778, 0.8371, 0.7778, 0.8371, 0.7778, 1.0, 0.7222, 1.0, 0.7222, 0.8371, 0.7222, 0.8371, 0.7222, 1.0, 0.6667, 1.0, 0.6667, 0.8371, 0.6667, 0.8371, 0.6667, 1.0, 0.6111, 1.0, 0.6111, 0.8371, 0.6111, 0.8371, 0.6111, 1.0, 0.5556, 1.0, 0.5556, 0.8371, 0.5556, 0.8371, 0.5556, 1.0, 0.5, 1.0, 0.5, 0.8371, 0.5, 0.8371, 0.5, 1.0, 0.4444, 1.0, 0.4444, 0.8371, 0.4444, 0.8371, 0.4444, 1.0, 0.3889, 1.0, 0.3889, 0.8371, 0.3889, 0.8371, 0.3889, 1.0, 0.3333, 1.0, 0.3333, 0.8371, 0.3333, 0.8371, 0.3333, 1.0, 0.2778, 1.0, 0.2778, 0.8371, 0.2778, 0.8371, 0.2778, 1.0, 0.2222, 1.0, 0.2222, 0.8371, 0.2222, 0.8371, 0.2222, 1.0, 0.1667, 1.0, 0.1667, 0.8371, 0.1667, 0.8371, 0.1667, 1.0, 0.1111, 1.0, 0.1111, 0.8371, 0.1111, 1.0, 0.1667, 1.0, 0.1667, 1.0, 0.1111, 1.0, 0.1111, 0.8371, 0.1111, 1.0, 0.05556, 1.0, 0.05556, 0.8371, 0.05556, 0.8371, 0.05556, 1.0, -1.863e-07, 1.0, -1.863e-07, 0.8371, 0.75, 0.49, 0.8321, 0.4755, 0.9043, 0.4339, 0.9578, 0.37, 0.9864, 0.2917, 0.9864, 0.2083, 0.9578, 0.13, 0.9043, 0.06615, 0.8321, 0.02447, 0.75, 0.01, 0.6679, 0.02447, 0.5957, 0.06615, 0.5422, 0.13, 0.5136, 0.2083, 0.5136, 0.2917, 0.5422, 0.37, 0.5957, 0.4339, 0.6679, 0.4755, 0.05556, 0.5631, 0.05556, 0.6261, -1.863e-07, 0.6261, -1.863e-07, 0.5631, 0.1111, 0.5631, 0.1111, 0.6261, 0.05556, 0.6261, 0.05556, 0.5631, 0.1667, 0.5631, 0.1667, 0.6261, 0.1111, 0.6261, 0.1111, 0.5631, 0.2222, 0.5631, 0.2222, 0.6261, 0.1667, 0.6261, 0.1667, 0.5631, 0.2778, 0.5631, 0.2778, 0.6261, 0.2222, 0.6261, 0.2222, 0.5631, 0.3333, 0.5631, 0.3333, 0.6261, 0.2778, 0.6261, 0.2778, 0.5631, 0.3889, 0.5631, 0.3889, 0.6261, 0.3333, 0.6261, 0.3333, 0.5631, 0.4444, 0.5631, 0.4444, 0.6261, 0.3889, 0.6261, 0.3889, 0.5631, 0.5, 0.5631, 0.5, 0.6261, 0.4444, 0.6261, 0.4444, 0.5631, 0.5556, 0.5631, 0.5556, 0.6261, 0.5, 0.6261, 0.5, 0.5631, 0.6111, 0.5631, 0.6111, 0.6261, 0.5556, 0.6261, 0.5556, 0.5631, 0.6667, 0.5631, 0.6667, 0.6261, 0.6111, 0.6261, 0.6111, 0.5631, 0.7222, 0.5631, 0.7222, 0.6261, 0.6667, 0.6261, 0.6667, 0.5631, 0.7778, 0.5631, 0.7778, 0.6261, 0.7222, 0.6261, 0.7222, 0.5631, 0.8333, 0.5631, 0.8333, 0.6261, 0.7778, 0.6261, 0.7778, 0.5631, 0.8889, 0.5631, 0.8889, 0.6261, 0.8333, 0.6261, 0.8333, 0.5631, 0.9444, 0.5631, 0.9444, 0.6261, 0.8889, 0.6261, 0.8889, 0.5631, 1.0, 0.5631, 1.0, 0.6261, 0.9444, 0.6261, 0.9444, 0.5631, 0.05556, 0.7553, 0.05556, 0.8371, -1.863e-07, 0.8371, -1.863e-07, 0.7553, 0.1111, 0.7553, 0.1111, 0.8371, 0.05556, 0.8371, 0.05556, 0.7553, 0.1667, 0.7553, 0.1667, 0.8371, 0.1111, 0.8371, 0.1111, 0.7553, 0.2222, 0.7553, 0.2222, 0.8371, 0.1667, 0.8371, 0.1667, 0.7553, 0.2778, 0.7553, 0.2778, 0.8371, 0.2222, 0.8371, 0.2222, 0.7553, 0.3333, 0.7553, 0.3333, 0.8371, 0.2778, 0.8371, 0.2778, 0.7553, 0.3889, 0.7553, 0.3889, 0.8371, 0.3333, 0.8371, 0.3333, 0.7553, 0.4444, 0.7553, 0.4444, 0.8371, 0.3889, 0.8371, 0.3889, 0.7553, 0.5, 0.7553, 0.5, 0.8371, 0.4444, 0.8371, 0.4444, 0.7553, 0.5556, 0.7553, 0.5556, 0.8371, 0.5, 0.8371, 0.5, 0.7553, 0.6111, 0.7553, 0.6111, 0.8371, 0.5556, 0.8371, 0.5556, 0.7553, 0.6667, 0.7553, 0.6667, 0.8371, 0.6111, 0.8371, 0.6111, 0.7553, 0.7222, 0.7553, 0.7222, 0.8371, 0.6667, 0.8371, 0.6667, 0.7553, 0.7778, 0.7553, 0.7778, 0.8371, 0.7222, 0.8371, 0.7222, 0.7553, 0.8333, 0.7553, 0.8333, 0.8371, 0.7778, 0.8371, 0.7778, 0.7553, 0.8889, 0.7553, 0.8889, 0.8371, 0.8333, 0.8371, 0.8333, 0.7553, 0.9444, 0.7553, 0.9444, 0.8371, 0.8889, 0.8371, 0.8889, 0.7553, 1.0, 0.7553, 1.0, 0.8371, 0.9444, 0.8371, 0.9444, 0.7553, 1.0, 0.5, 1.0, 0.5631, 0.9444, 0.5631, 0.9444, 0.5, 0.9444, 0.5, 0.9444, 0.5631, 0.8889, 0.5631, 0.8889, 0.5, 0.8889, 0.5, 0.8889, 0.5631, 0.8333, 0.5631, 0.8333, 0.5, 0.8333, 0.5, 0.8333, 0.5631, 0.7778, 0.5631, 0.7778, 0.5, 0.7778, 0.5, 0.7778, 0.5631, 0.7222, 0.5631, 0.7222, 0.5, 0.7222, 0.5, 0.7222, 0.5631, 0.6667, 0.5631, 0.6667, 0.5, 0.6667, 0.5, 0.6667, 0.5631, 0.6111, 0.5631, 0.6111, 0.5, 0.6111, 0.5, 0.6111, 0.5631, 0.5556, 0.5631, 0.5556, 0.5, 0.5556, 0.5, 0.5556, 0.5631, 0.5, 0.5631, 0.5, 0.5, 0.5, 0.5, 0.5, 0.5631, 0.4444, 0.5631, 0.4444, 0.5, 0.4444, 0.5, 0.4444, 0.5631, 0.3889, 0.5631, 0.3889, 0.5, 0.3889, 0.5, 0.3889, 0.5631, 0.3333, 0.5631, 0.3333, 0.5, 0.3333, 0.5, 0.3333, 0.5631, 0.2778, 0.5631, 0.2778, 0.5, 0.2778, 0.5, 0.2778, 0.5631, 0.2222, 0.5631, 0.2222, 0.5, 0.2222, 0.5, 0.2222, 0.5631, 0.1667, 0.5631, 0.1667, 0.5, 0.1667, 0.5, 0.1667, 0.5631, 0.1111, 0.5631, 0.1111, 0.5, 0.1111, 0.5, 0.1111, 0.5631, 0.05556, 0.5631, 0.05556, 0.5, 0.05556, 0.5, 0.05556, 0.5631, -1.863e-07, 0.5631, -1.863e-07, 0.5, 1.0, 0.6261, 1.0, 0.7068, 0.9444, 0.7068, 0.9444, 0.6261, 0.9444, 0.6261, 0.9444, 0.7068, 0.8889, 0.7068, 0.8889, 0.6261, 0.8889, 0.6261, 0.8889, 0.7068, 0.8333, 0.7068, 0.8333, 0.6261, 0.8333, 0.6261, 0.8333, 0.7068, 0.7778, 0.7068, 0.7778, 0.6261, 0.7778, 0.6261, 0.7778, 0.7068, 0.7222, 0.7068, 0.7222, 0.6261, 0.7222, 0.6261, 0.7222, 0.7068, 0.6667, 0.7068, 0.6667, 0.6261, 0.6667, 0.6261, 0.6667, 0.7068, 0.6111, 0.7068, 0.6111, 0.6261, 0.6111, 0.6261, 0.6111, 0.7068, 0.5556, 0.7068, 0.5556, 0.6261, 0.5556, 0.6261, 0.5556, 0.7068, 0.5, 0.7068, 0.5, 0.6261, 0.5, 0.6261, 0.5, 0.7068, 0.4444, 0.7068, 0.4444, 0.6261, 0.4444, 0.6261, 0.4444, 0.7068, 0.3889, 0.7068, 0.3889, 0.6261, 0.3889, 0.6261, 0.3889, 0.7068, 0.3333, 0.7068, 0.3333, 0.6261, 0.3333, 0.6261, 0.3333, 0.7068, 0.2778, 0.7068, 0.2778, 0.6261, 0.2778, 0.6261, 0.2778, 0.7068, 0.2222, 0.7068, 0.2222, 0.6261, 0.2222, 0.6261, 0.2222, 0.7068, 0.1667, 0.7068, 0.1667, 0.6261, 0.1667, 0.6261, 0.1667, 0.7068, 0.1111, 0.7068, 0.1111, 0.6261, 0.1111, 0.6261, 0.1111, 0.7068, 0.05556, 0.7068, 0.05556, 0.6261, 0.05556, 0.6261, 0.05556, 0.7068, -1.863e-07, 0.7068, -1.863e-07, 0.6261, 1.0, 0.7068, 1.0, 0.7553, 0.9444, 0.7553, 0.9444, 0.7068, 0.9444, 0.7068, 0.9444, 0.7553, 0.8889, 0.7553, 0.8889, 0.7068, 0.8889, 0.7068, 0.8889, 0.7553, 0.8333, 0.7553, 0.8333, 0.7068, 0.8333, 0.7068, 0.8333, 0.7553, 0.7778, 0.7553, 0.7778, 0.7068, 0.7778, 0.7068, 0.7778, 0.7553, 0.7222, 0.7553, 0.7222, 0.7068, 0.7222, 0.7068, 0.7222, 0.7553, 0.6667, 0.7553, 0.6667, 0.7068, 0.6667, 0.7068, 0.6667, 0.7553, 0.6111, 0.7553, 0.6111, 0.7068, 0.6111, 0.7068, 0.6111, 0.7553, 0.5556, 0.7553, 0.5556, 0.7068, 0.5556, 0.7068, 0.5556, 0.7553, 0.5, 0.7553, 0.5, 0.7068, 0.5, 0.7068, 0.5, 0.7553, 0.4444, 0.7553, 0.4444, 0.7068, 0.4444, 0.7068, 0.4444, 0.7553, 0.3889, 0.7553, 0.3889, 0.7068, 0.3889, 0.7068, 0.3889, 0.7553, 0.3333, 0.7553, 0.3333, 0.7068, 0.3333, 0.7068, 0.3333, 0.7553, 0.2778, 0.7553, 0.2778, 0.7068, 0.2778, 0.7068, 0.2778, 0.7553, 0.2222, 0.7553, 0.2222, 0.7068, 0.2222, 0.7068, 0.2222, 0.7553, 0.1667, 0.7553, 0.1667, 0.7068, 0.1667, 0.7068, 0.1667, 0.7553, 0.1111, 0.7553, 0.1111, 0.7068, 0.1111, 0.7068, 0.1111, 0.7553, 0.05556, 0.7553, 0.05556, 0.7068, 0.05556, 0.7068, 0.05556, 0.7553, -1.863e-07, 0.7553, -1.863e-07, 0.7068, 0.3889, 1.0, 0.4444, 1.0, 0.4444, 1.0, 0.3889, 1.0, 0.6667, 1.0, 0.7222, 1.0, 0.7222, 1.0, 0.6667, 1.0, -1.863e-07, 1.0, 0.05556, 1.0, 0.05556, 1.0, -1.863e-07, 1.0, 0.2778, 1.0, 0.3333, 1.0, 0.3333, 1.0, 0.2778, 1.0, 0.9444, 1.0, 1.0, 1.0, 1.0, 1.0, 0.9444, 1.0, 0.4444, 1.0, 0.5, 1.0, 0.5, 1.0, 0.4444, 1.0, 0.5556, 1.0, 0.6111, 1.0, 0.6111, 1.0, 0.5556, 1.0, 0.8333, 1.0, 0.8889, 1.0, 0.8889, 1.0, 0.8333, 1.0, 0.5556, 1.0, 0.5556, 1.0, 0.5556, 1.0, 0.5556, 1.0, 0.1667, 1.0, 0.2222, 1.0, 0.2222, 1.0, 0.1667, 1.0, 0.7222, 1.0, 0.7778, 1.0, 0.7778, 1.0, 0.7222, 1.0, 0.4444, 1.0, 0.5, 1.0, 0.5, 1.0, 0.4444, 1.0, 0.05556, 1.0, 0.1111, 1.0, 0.1111, 1.0, 0.05556, 1.0, 0.3333, 1.0, 0.3889, 1.0, 0.3889, 1.0, 0.3333, 1.0, 0.6111, 1.0, 0.6667, 1.0, 0.6667, 1.0, 0.6111, 1.0, 0.5, 1.0, 0.5556, 1.0, 0.5556, 1.0, 0.5, 1.0, 0.5, 1.0, 0.5556, 1.0, 0.5556, 1.0, 0.5, 1.0, 0.8889, 1.0, 0.9444, 1.0, 0.9444, 1.0, 0.8889, 1.0, 0.8889, 1.0, 0.9444, 1.0, 0.9444, 1.0, 0.8889, 1.0, 0.3321, 0.4755, 0.25, 0.49, 0.1679, 0.4755, 0.09573, 0.4339, 0.04215, 0.37, 0.01365, 0.2917, 0.01365, 0.2083, 0.04215, 0.13, 0.09573, 0.06615, 0.1679, 0.02447, 0.25, 0.01, 0.3321, 0.02447, 0.4043, 0.06615, 0.4578, 0.13, 0.4864, 0.2083, 0.4864, 0.2917, 0.4578, 0.37, 0.4043, 0.4339, 0.6111, 1.0, 0.6667, 1.0, 0.6667, 1.0, 0.6111, 1.0, 0.3333, 1.0, 0.3889, 1.0, 0.3889, 1.0, 0.3333, 1.0, 0.05556, 1.0, 0.1111, 1.0, 0.1111, 1.0, 0.05556, 1.0, 0.7222, 1.0, 0.7778, 1.0, 0.7778, 1.0, 0.7222, 1.0, 0.1667, 1.0, 0.2222, 1.0, 0.2222, 1.0, 0.1667, 1.0, 0.8333, 1.0, 0.8889, 1.0, 0.8889, 1.0, 0.8333, 1.0, 0.5556, 1.0, 0.6111, 1.0, 0.6111, 1.0, 0.5556, 1.0, 0.9444, 1.0, 1.0, 1.0, 1.0, 1.0, 0.9444, 1.0, 0.2778, 1.0, 0.3333, 1.0, 0.3333, 1.0, 0.2778, 1.0, -1.863e-07, 1.0, 0.05556, 1.0, 0.05556, 1.0, -1.863e-07, 1.0, 0.6667, 1.0, 0.7222, 1.0, 0.7222, 1.0, 0.6667, 1.0, 0.3889, 1.0, 0.4444, 1.0, 0.4444, 1.0, 0.3889, 1.0, 0.1111, 1.0, 0.1667, 1.0, 0.1667, 1.0, 0.1111, 1.0, 0.7778, 1.0, 0.8333, 1.0, 0.8333, 1.0, 0.7778, 1.0, 0.2222, 1.0, 0.2778, 1.0, 0.2778, 1.0, 0.2222, 1.0, 0.7778, 1.0, 0.8333, 1.0, 0.8333, 1.0, 0.7778, 1.0, 0.4444, 1.0, 0.4444, 1.0, 0.4444, 1.0, 0.4444, 1.0, 0.2222, 1.0, 0.2778, 1.0, 0.2778, 1.0, 0.2222, 1.0, 1.0, 0.9113, 1.0, 1.0, 0.9444, 1.0, 0.9444, 0.9113, 0.9444, 0.9113, 0.9444, 1.0, 0.8889, 1.0, 0.8889, 0.9113, 0.8889, 0.9113, 0.8889, 1.0, 0.8333, 1.0, 0.8333, 0.9113, 0.8333, 0.9113, 0.8333, 1.0, 0.7778, 1.0, 0.7778, 0.9113, 0.7778, 0.9113, 0.7778, 1.0, 0.7222, 1.0, 0.7222, 0.9113, 0.7222, 0.9113, 0.7222, 1.0, 0.6667, 1.0, 0.6667, 0.9113, 0.6667, 0.9113, 0.6667, 1.0, 0.6111, 1.0, 0.6111, 0.9113, 0.6111, 0.9113, 0.6111, 1.0, 0.5556, 1.0, 0.5556, 0.9113, 0.5556, 0.9113, 0.5556, 1.0, 0.5, 1.0, 0.5, 0.9113, 0.5, 0.9113, 0.5, 1.0, 0.4444, 1.0, 0.4444, 0.9113, 0.4444, 0.9113, 0.4444, 1.0, 0.3889, 1.0, 0.3889, 0.9113, 0.3889, 0.9113, 0.3889, 1.0, 0.3333, 1.0, 0.3333, 0.9113, 0.3333, 0.9113, 0.3333, 1.0, 0.2778, 1.0, 0.2778, 0.9113, 0.2778, 0.9113, 0.2778, 1.0, 0.2222, 1.0, 0.2222, 0.9113, 0.2222, 0.9113, 0.2222, 1.0, 0.1667, 1.0, 0.1667, 0.9113, 0.1667, 0.9113, 0.1667, 1.0, 0.1111, 1.0, 0.1111, 0.9113, 0.9444, 1.0, 1.0, 1.0, 1.0, 1.0, 0.9444, 1.0, 0.1111, 0.9113, 0.1111, 1.0, 0.05556, 1.0, 0.05556, 0.9113, 0.05556, 0.9113, 0.05556, 1.0, -1.863e-07, 1.0, -1.863e-07, 0.9113, 0.75, 0.3949, 0.7996, 0.3861, 0.8431, 0.361, 0.8755, 0.3224, 0.8927, 0.2752, 0.8927, 0.2248, 0.8755, 0.1776, 0.8431, 0.139, 0.7996, 0.1139, 0.75, 0.1051, 0.7004, 0.1139, 0.6569, 0.139, 0.6245, 0.1776, 0.6073, 0.2248, 0.6073, 0.2752, 0.6245, 0.3224, 0.6569, 0.361, 0.7004, 0.3861, 0.05556, 1.0, 0.1111, 1.0, 0.1111, 1.0, 0.05556, 1.0, 0.2778, 1.0, 0.3333, 1.0, 0.3333, 1.0, 0.2778, 1.0, -1.863e-07, 1.0, 0.05556, 1.0, 0.05556, 1.0, -1.863e-07, 1.0, 0.6667, 1.0, 0.7222, 1.0, 0.7222, 1.0, 0.6667, 1.0, 0.3889, 1.0, 0.4444, 1.0, 0.4444, 1.0, 0.3889, 1.0, 0.1111, 1.0, 0.1667, 1.0, 0.1667, 1.0, 0.1111, 1.0, 0.7778, 1.0, 0.8333, 1.0, 0.8333, 1.0, 0.7778, 1.0, 0.5, 1.0, 0.5556, 1.0, 0.5556, 1.0, 0.5, 1.0, 0.2222, 1.0, 0.2778, 1.0, 0.2778, 1.0, 0.2222, 1.0, 0.8889, 1.0, 0.9444, 1.0, 0.9444, 1.0, 0.8889, 1.0, 0.6111, 1.0, 0.6667, 1.0, 0.6667, 1.0, 0.6111, 1.0, 0.3333, 1.0, 0.3889, 1.0, 0.3889, 1.0, 0.3333, 1.0, 0.05556, 1.0, 0.1111, 1.0, 0.1111, 1.0, 0.05556, 1.0, 0.7222, 1.0, 0.7778, 1.0, 0.7778, 1.0, 0.7222, 1.0, 0.4444, 1.0, 0.5, 1.0, 0.5, 1.0, 0.4444, 1.0, 0.1667, 1.0, 0.2222, 1.0, 0.2222, 1.0, 0.1667, 1.0, 0.8333, 1.0, 0.8889, 1.0, 0.8889, 1.0, 0.8333, 1.0, 0.5556, 1.0, 0.6111, 1.0, 0.6111, 1.0, 0.5556, 1.0, 0.3321, 0.4755, 0.25, 0.49, 0.1679, 0.4755, 0.09573, 0.4339, 0.04215, 0.37, 0.01365, 0.2917, 0.01365, 0.2083, 0.04215, 0.13, 0.09573, 0.06615, 0.1679, 0.02447, 0.25, 0.01, 0.3321, 0.02447, 0.4043, 0.06615, 0.4578, 0.13, 0.4864, 0.2083, 0.4864, 0.2917, 0.4578, 0.37, 0.4043, 0.4339, 0.4444, 1.0, 0.5, 1.0, 0.5, 1.0, 0.4444, 1.0, 0.8333, 1.0, 0.8889, 1.0, 0.8889, 1.0, 0.8333, 1.0, -1.863e-07, 1.0, 0.05556, 1.0, 0.05556, 1.0, -1.863e-07, 1.0, 0.3889, 1.0, 0.4444, 1.0, 0.4444, 1.0, 0.3889, 1.0, 0.7778, 1.0, 0.8333, 1.0, 0.8333, 1.0, 0.7778, 1.0, 0.3333, 1.0, 0.3889, 1.0, 0.3889, 1.0, 0.3333, 1.0, 0.7222, 1.0, 0.7778, 1.0, 0.7778, 1.0, 0.7222, 1.0, 0.2778, 1.0, 0.3333, 1.0, 0.3333, 1.0, 0.2778, 1.0, 0.6667, 1.0, 0.7222, 1.0, 0.7222, 1.0, 0.6667, 1.0, 0.2222, 1.0, 0.2778, 1.0, 0.2778, 1.0, 0.2222, 1.0, 0.6111, 1.0, 0.6667, 1.0, 0.6667, 1.0, 0.6111, 1.0, 0.1667, 1.0, 0.2222, 1.0, 0.2222, 1.0, 0.1667, 1.0, 0.5556, 1.0, 0.6111, 1.0, 0.6111, 1.0, 0.5556, 1.0, 0.9444, 1.0, 1.0, 1.0, 1.0, 1.0, 0.9444, 1.0, 0.1111, 1.0, 0.1667, 1.0, 0.1667, 1.0, 0.1111, 1.0, 0.5, 1.0, 0.5556, 1.0, 0.5556, 1.0, 0.5, 1.0, 0.8889, 1.0, 0.9444, 1.0, 0.9444, 1.0, 0.8889, 1.0])
me_cylinder.use_remesh_preserve_volume = False
me_cylinder.use_remesh_preserve_attributes = False
me_cylinder.use_mirror_vertex_groups = False
me_cylinder.update()

# ---- objects
ob_coffee_maker = bpy.data.objects.new('Coffee Maker', me_cylinder)

# ---- transforms, parenting, visibility, modifiers, constraints
ob_coffee_maker.location = (0.0, -0.3365, 2.455)
ob_coffee_maker.scale = (0.8164, 0.8164, 0.5308)
ob_coffee_maker.lineart.crease_threshold = 0.0

# ---- collection membership
col_collection.objects.link(ob_coffee_maker)

# ---- scene / render settings (as saved in the file)
scene.frame_start = 1; scene.frame_end = 250; scene.frame_set(1)
scene.render.engine = 'BLENDER_EEVEE_NEXT'
scene.cycles.use_denoising = False
scene.cycles.samples = 128
scene.cycles.sampling_pattern = 'TABULATED_SOBOL'
scene.cycles.use_adaptive_sampling = False
scene.cycles.use_light_tree = False
scene.view_settings.view_transform = 'Filmic'
bpy.context.view_layer.update()

# ---- added for rendering (the .blend has no active camera and no usable light): camera, sun
cam_auto = bpy.data.cameras.new('AutoCamera')
cam_auto.lens = 50.0
cam_auto.sensor_width = 36.0
cam_auto.clip_end = 1000.0
ob_auto_camera = bpy.data.objects.new('AutoCamera', cam_auto)
scene.collection.objects.link(ob_auto_camera)
ob_auto_camera.location = (4.52065, -5.1888, 5.20734)
ob_auto_camera.rotation_euler = (1.09748, -7.21219e-08, 0.694738)
scene.camera = ob_auto_camera
light_auto_sun = bpy.data.lights.new('AutoSun', 'SUN')
light_auto_sun.energy = 3.0
light_auto_sun.angle = 0.0523599
ob_auto_sun = bpy.data.objects.new('AutoSun', light_auto_sun)
scene.collection.objects.link(ob_auto_sun)
ob_auto_sun.rotation_euler = (0.872665, 0.174533, 0.523599)
bpy.context.view_layer.update()
